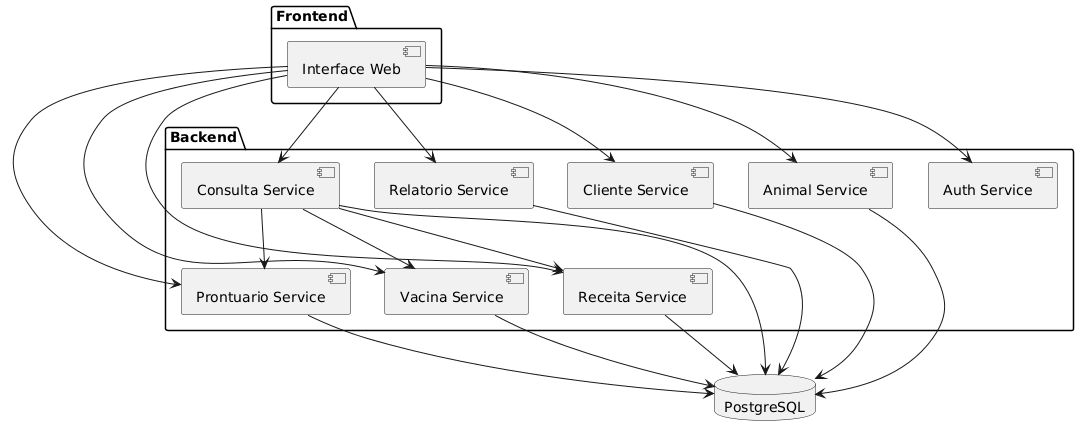

The diagram above was rendered by PlantUML. Its source (embedded in the PNG):
@startuml
package "Frontend" {
    [Interface Web]
}

package "Backend" {

    [Auth Service]

    [Cliente Service]

    [Animal Service]

    [Consulta Service]

    [Prontuario Service]

    [Vacina Service]

    [Receita Service]

    [Relatorio Service]
}

database "PostgreSQL"

[Interface Web] --> [Auth Service]

[Interface Web] --> [Cliente Service]

[Interface Web] --> [Animal Service]

[Interface Web] --> [Consulta Service]

[Interface Web] --> [Prontuario Service]

[Interface Web] --> [Vacina Service]

[Interface Web] --> [Receita Service]

[Interface Web] --> [Relatorio Service]

[Consulta Service] --> [Prontuario Service]

[Consulta Service] --> [Receita Service]

[Consulta Service] --> [Vacina Service]

[Cliente Service] --> PostgreSQL
[Animal Service] --> PostgreSQL
[Consulta Service] --> PostgreSQL
[Prontuario Service] --> PostgreSQL
[Vacina Service] --> PostgreSQL
[Receita Service] --> PostgreSQL
[Relatorio Service] --> PostgreSQL
@enduml